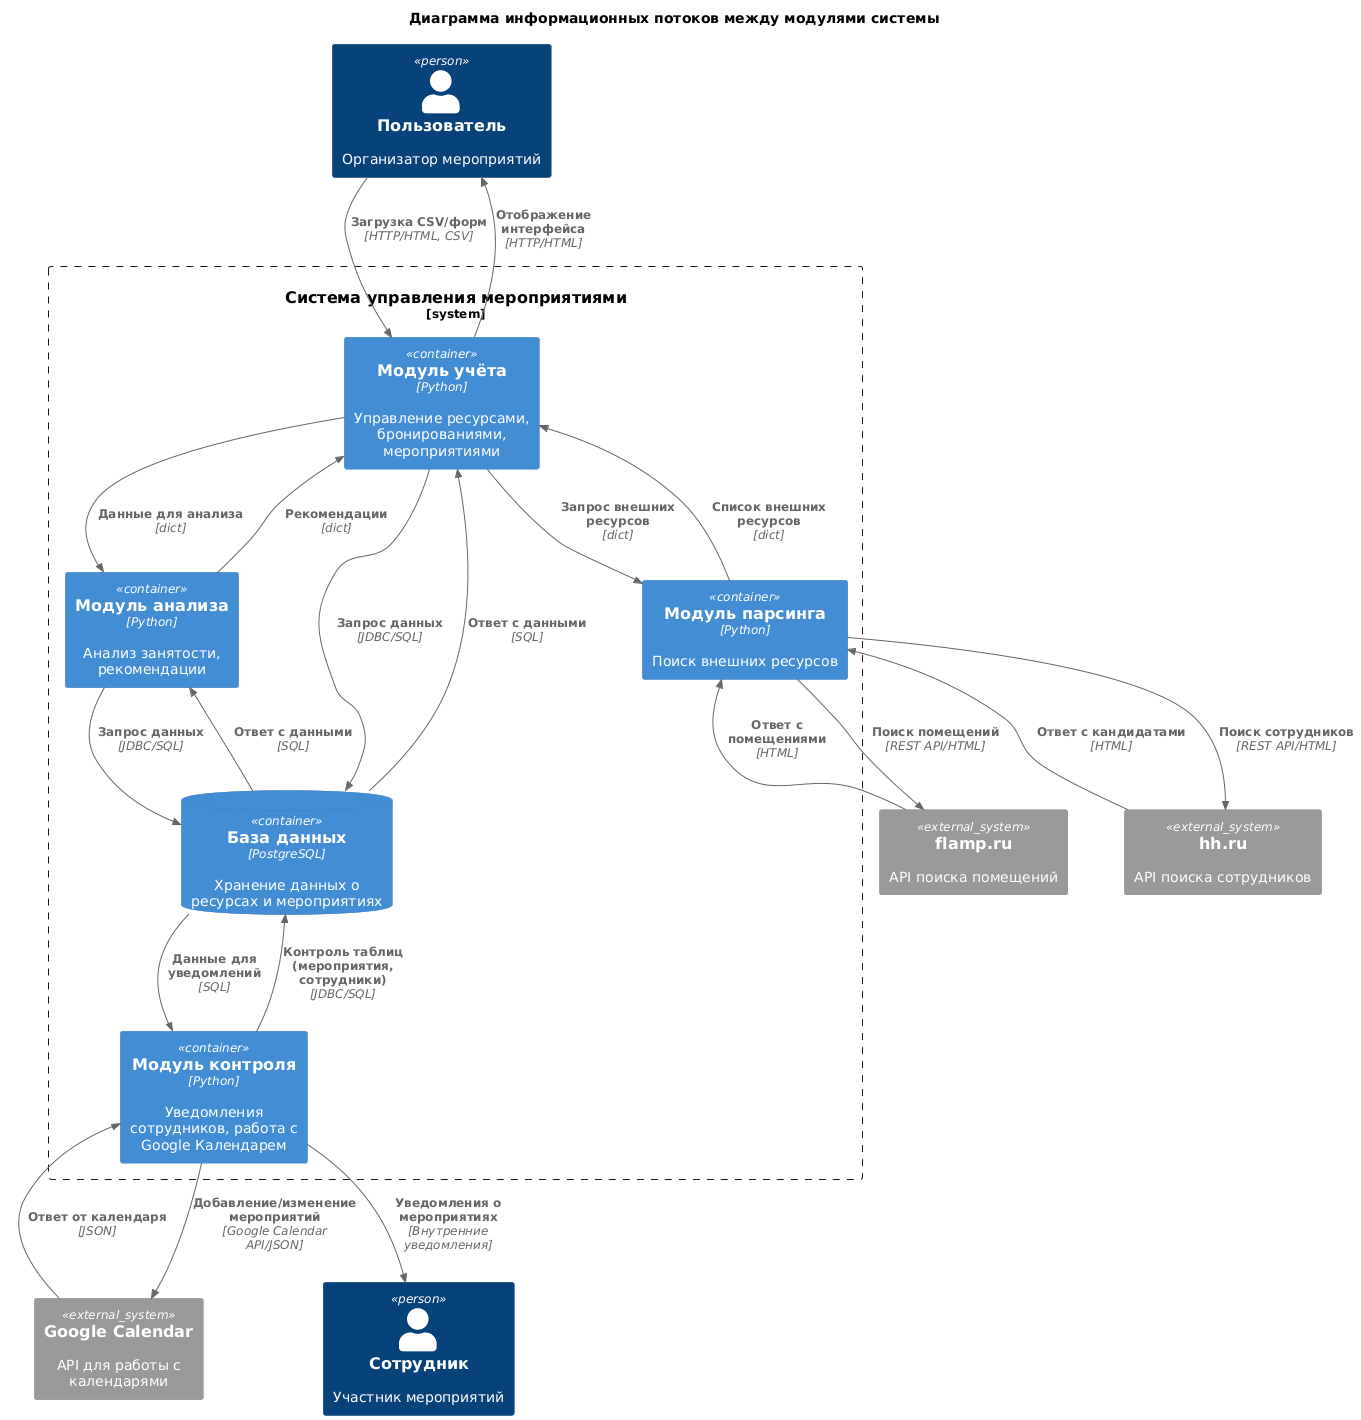

The diagram above was rendered by PlantUML. Its source (embedded in the PNG):
@startuml
!include <C4/C4_Context>
!include <C4/C4_Container>

title Диаграмма информационных потоков между модулями системы

'--- Компоненты системы ---
Person(user, "Пользователь", "Организатор мероприятий")
Person(employee, "Сотрудник", "Участник мероприятий")

System_Boundary(system, "Система управления мероприятиями") {
    Container(accounting, "Модуль учёта", "Python", "Управление ресурсами, бронированиями, мероприятиями")
    Container(analysis, "Модуль анализа", "Python", "Анализ занятости, рекомендации")
    Container(parsing, "Модуль парсинга", "Python", "Поиск внешних ресурсов")
    Container(control, "Модуль контроля", "Python", "Уведомления сотрудников, работа с Google Календарем")
    ContainerDb(db, "База данных", "PostgreSQL", "Хранение данных о ресурсах и мероприятиях")
}

System_Ext(flamp, "flamp.ru", "API поиска помещений")
System_Ext(hh, "hh.ru", "API поиска сотрудников")
System_Ext(google_calendar, "Google Calendar", "API для работы с календарями")

'--- Взаимодействия ---

' Пользователь ↔ Модуль учёта
Rel(user, accounting, "Загрузка CSV/форм", "HTTP/HTML, CSV")
Rel(accounting, user, "Отображение интерфейса", "HTTP/HTML")

' Модуль учёта ↔ База данных
Rel(accounting, db, "Запрос данных", "JDBC/SQL")
Rel(db, accounting, "Ответ с данными", "SQL")

' Модуль учёта ↔ Модуль парсинга
Rel(accounting, parsing, "Запрос внешних ресурсов", "dict")
Rel(parsing, accounting, "Список внешних ресурсов", "dict")

' Модуль парсинга ↔ Внешние сервисы
Rel(parsing, flamp, "Поиск помещений", "REST API/HTML")
Rel(flamp, parsing, "Ответ с помещениями", "HTML")
Rel(parsing, hh, "Поиск сотрудников", "REST API/HTML")
Rel(hh, parsing, "Ответ с кандидатами", "HTML")

' Модуль учёта ↔ Модуль анализа
Rel(accounting, analysis, "Данные для анализа", "dict")
Rel(analysis, accounting, "Рекомендации", "dict")

' Модуль анализа ↔ База данных
Rel(analysis, db, "Запрос данных", "JDBC/SQL")
Rel(db, analysis, "Ответ с данными", "SQL")

' Модуль контроля ↔ База данных
Rel(control, db, "Контроль таблиц (мероприятия, сотрудники)", "JDBC/SQL")
Rel(db, control, "Данные для уведомлений", "SQL")

' Модуль контроля ↔ Сотрудники
Rel(control, employee, "Уведомления о мероприятиях", "Внутренние уведомления")

' Модуль контроля ↔ Google Calendar
Rel(control, google_calendar, "Добавление/изменение мероприятий", "Google Calendar API/JSON")
Rel(google_calendar, control, "Ответ от календаря", "JSON")
@enduml